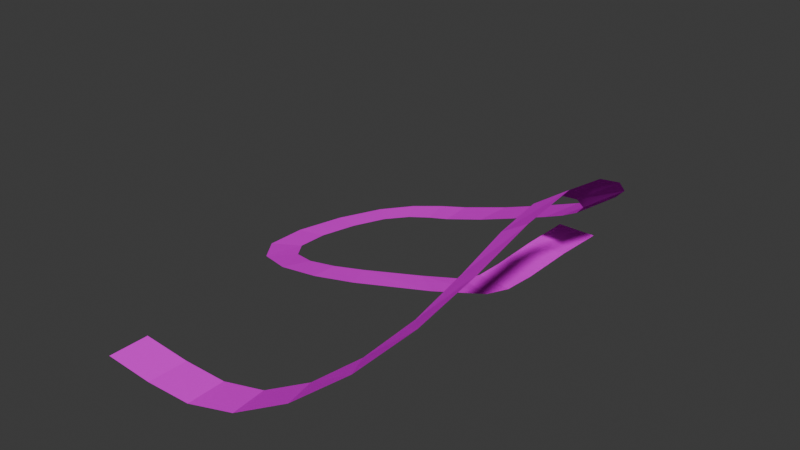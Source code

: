 # Source: aztElement10.blend  (saved by Blender 4.1.23; exported with 4.5.12 LTS)
import bpy
from mathutils import Matrix  # noqa: F401  (used for matrix-valued properties, if any)

bpy.ops.wm.read_factory_settings(use_empty=True)
scene = bpy.context.scene
scene.name = 'Scene'

# ---- collections
col_collection = bpy.data.collections.new('Collection'); scene.collection.children.link(col_collection)

# ---- images (referenced by path relative to the original .blend; pixels are not part of the script)
import os
ASSET_DIR = os.environ.get("B2B_ASSET_DIR", "")  # directory of the original .blend (textures are referenced by path, not embedded)
HERE = os.path.dirname(os.path.abspath(__file__))  # packed textures are extracted next to this script under _unpacked/

def load_image(name, relpath, width, height, colorspace="sRGB"):
    """Load a texture the original file referenced (path relative to the .blend, or extracted next to this script)."""
    p = next((c for c in (os.path.join(HERE, relpath), os.path.join(ASSET_DIR, relpath)) if relpath and os.path.exists(c)), "")
    if p:
        img = bpy.data.images.load(p, check_existing=True)
        img.name = name
    else:  # same state as the original file: an image datablock whose file is absent (Cycles renders it pink)
        img = bpy.data.images.new(name, width, height)
        img.source = "FILE"
        img.filepath = "//" + (relpath or name)
    img.colorspace_settings.name = colorspace
    return img
img_aztex3_jpg = load_image('aztex3.jpg', 'aztex3.jpg', 1024, 1024, 'sRGB')

# ---- materials (node trees are filled in below, after node groups)
mat_aztex3 = bpy.data.materials.new('aztex3')
mat_aztex3.use_transparent_shadow = False

# ---- material node trees
mat_aztex3.use_nodes = True; mat_aztex3.node_tree.nodes.clear()
_N = mat_aztex3.node_tree.nodes; _L = mat_aztex3.node_tree.links
n0 = _N.new('ShaderNodeBsdfDiffuse'); n0.name = 'Diffuse BSDF'; n0.location = (0, 0)
n1 = _N.new('ShaderNodeTexImage'); n1.name = 'Image Texture'; n1.location = (0, 0)
n1.image = img_aztex3_jpg
n2 = _N.new('ShaderNodeOutputMaterial'); n2.name = 'Material Output'; n2.location = (0, 0)
_L.new(n0.outputs[0], n2.inputs[0])
_L.new(n1.outputs[0], n0.inputs[0])
n2.is_active_output = True

# ---- world
world_world = bpy.data.worlds.new('World'); scene.world = world_world
world_world.use_nodes = True; world_world.node_tree.nodes.clear()
_N = world_world.node_tree.nodes; _L = world_world.node_tree.links
n0 = _N.new('ShaderNodeOutputWorld'); n0.name = 'World Output'; n0.location = (300, 300)
n1 = _N.new('ShaderNodeBackground'); n1.name = 'Background'; n1.location = (10, 300)
n1.inputs[0].default_value = (0.05088, 0.05088, 0.05088, 1.0)
_L.new(n1.outputs[0], n0.inputs[0])
n0.is_active_output = True
world_world.color = (0.05088, 0.05088, 0.05088)
world_world.use_sun_shadow = False
world_world.sun_shadow_jitter_overblur = 0.0

# ---- meshes
me_meshdata_0_0_023 = bpy.data.meshes.new('meshdata_0_0.023')
me_meshdata_0_0_023.from_pydata([(-239.8, -79.69, 1.274), (-239.8, -64.06, 1.274), (-219.9, -79.97, 0.1075), (-201.1, -79.92, 0.5914), (-182.4, -78.18, 4.96), (-163.5, -73.52, 14.64), (-146.3, -65.25, 27.8), (-133.2, -52.81, 41.82), (-125.8, -36.1, 54.19), (-122.9, -16.79, 62.97), (-122.3, 3.008, 66.34), (-122.7, 21.46, 63.22), (-124.7, 37.91, 55.53), (-129.9, 51.97, 45.91), (-138.9, 63.34, 36.62), (-150.3, 72.07, 28.37), (-162.1, 78.29, 21.46), (-182.0, 84.36, 11.87), (-199.8, 85.94, 4.939), (-219.3, 85.31, -0.9373), (-230.4, 83.59, -3.206), (-241.2, 78.49, -4.64), (-250.4, 67.33, -4.854), (-256.4, 48.75, -3.585), (-257.9, 26.85, -1.056), (-253.5, 7.078, 2.387), (-242.5, -6.143, 6.297), (-227.4, -12.48, 9.816), (-211.6, -12.62, 11.98), (-197.9, -7.511, 12.11), (-177.8, 10.27, 8.232), (-166.8, 27.77, 3.263), (-164.3, 37.66, 1.786), (-163.6, 50.91, 1.413), (-163.8, 73.87, 1.288), (-164.1, 93.75, 0.0), (-219.8, -64.39, 0.01027), (-201.8, -64.56, 0.1991), (-184.7, -63.36, 3.907), (-167.9, -59.71, 12.45), (-153.0, -53.04, 24.18), (-141.9, -42.89, 36.66), (-136.1, -29.2, 47.64), (-134.1, -13.38, 55.39), (-134.0, 2.789, 58.32), (-134.1, 17.77, 55.52), (-135.5, 31.08, 48.73), (-139.5, 42.46, 40.33), (-147.1, 51.74, 32.37), (-156.9, 58.92, 25.4), (-167.1, 64.06, 19.59), (-184.5, 69.1, 11.39), (-200.5, 70.42, 5.192), (-217.3, 70.49, -0.05458), (-226.0, 69.85, -1.91), (-234.1, 66.74, -3.005), (-240.9, 58.84, -3.148), (-245.3, 44.95, -2.214), (-246.6, 28.34, -0.3527), (-243.6, 13.43, 2.222), (-236.0, 3.773, 5.199), (-225.4, -0.4294, 7.892), (-214.2, 0.1834, 9.52), (-204.2, 4.777, 9.523), (-189.4, 19.29, 6.196), (-181.0, 32.9, 2.017), (-179.2, 40.83, 0.8599), (-178.9, 52.22, 0.7075), (-179.4, 73.92, 0.7042), (-179.7, 93.75, 0.0), (-179.7, 96.09, 0.0), (-164.1, 96.09, 0.0)], [], [(1, 0, 2, 36), (36, 2, 3, 37), (37, 3, 4, 38), (38, 4, 5, 39), (39, 5, 6, 40), (40, 6, 7, 41), (41, 7, 8, 42), (42, 8, 9, 43), (43, 9, 10, 44), (44, 10, 11, 45), (45, 11, 12, 46), (46, 12, 13, 47), (47, 13, 14, 48), (48, 14, 15, 49), (49, 15, 16, 50), (50, 16, 17, 51), (51, 17, 18, 52), (52, 18, 19, 53), (53, 19, 20, 54), (54, 20, 21, 55), (55, 21, 22, 56), (56, 22, 23, 57), (57, 23, 24, 58), (58, 24, 25, 59), (59, 25, 26, 60), (60, 26, 27, 61), (61, 27, 28, 62), (62, 28, 29, 63), (63, 29, 30, 64), (64, 30, 31, 65), (65, 31, 32, 66), (66, 32, 33, 67), (67, 33, 34, 68), (68, 34, 35, 69), (70, 69, 35, 71)])
_uv = me_meshdata_0_0_023.uv_layers.new(name='UVMap')
_uv.uv.foreach_set('vector', [0.005472, -0.002166, 0.7417, -0.002166, 0.7417, 0.9986, 0.005472, 0.9995, 0.005472, -0.002166, 0.7417, -0.002166, 0.7417, 0.9986, 0.005472, 0.9995, 0.005472, 0.009338, 0.7417, -0.002166, 0.7417, 0.9986, 0.005472, 0.9305, 0.005472, 0.4258, 0.7417, 0.3867, 0.7417, 1.387, 0.005472, 1.317, 0.003315, 0.4212, 0.7417, 0.3867, 0.7417, 1.387, 0.003315, 1.31, 0.002935, 0.4145, 0.7392, 0.3739, 0.7392, 1.375, 0.002935, 1.278, 0.005472, 0.3875, 0.7417, 0.3415, 0.7417, 1.342, 0.005472, 1.259, 0.005472, 0.3848, 0.7417, 0.3009, 0.7417, 1.302, 0.005472, 1.254, 0.005472, 0.3956, 0.7417, 0.2873, 0.7417, 1.202, 0.005472, 1.156, 0.005472, 0.1954, 0.7417, 0.1358, 0.7417, 0.9608, 0.005472, 0.8805, 0.005472, 0.9178, 0.7417, 0.8583, 0.7417, 1.726, 0.005472, 1.641, 0.005472, 0.7554, 0.7417, 0.6824, 0.7417, 1.464, 0.005472, 1.427, 0.005472, 0.4876, 0.7417, 0.4199, 0.7417, 1.221, 0.005472, 1.151, 0.005472, 0.2603, 0.7417, 0.2035, 0.7417, 0.9824, 0.005472, 0.9292, 0.005472, 0.4876, 0.7417, 0.4308, 0.7417, 1.161, 0.005472, 1.119, 0.005472, -0.3593, 0.7417, -0.4324, 0.7442, 0.5684, 0.00801, 0.5314, 0.00801, 0.5958, 0.7442, 0.5525, 0.7442, 1.518, 0.00801, 1.462, 0.005472, 0.01136, 0.7417, -0.002166, 0.7417, 1.009, 0.005472, 0.9346, 0.00801, 0.00054, 0.7417, -0.002166, 0.7417, 0.655, 0.00801, 0.545, 0.005472, 0.1169, 0.7417, 0.08442, 0.7417, 0.8796, 0.005472, 0.7479, 0.005472, 0.8691, 0.7417, 0.7933, 0.7417, 1.605, 0.005472, 1.5, 0.005472, -0.2983, 0.7417, -0.4483, 0.7417, 0.4717, 0.005472, 0.4072, 0.005472, -0.0137, 0.7417, -0.1522, 0.7417, 0.8486, 0.005472, 0.7572, 0.005472, 0.4632, 0.7417, 0.3671, 0.7417, 1.391, 0.005472, 1.253, 0.005472, 0.4171, 0.7417, 0.294, 0.7417, 1.226, 0.005472, 1.092, 0.002222, 0.1709, 0.7385, 0.05168, 0.745, 0.914, 0.002222, 0.8341, 0.005472, -0.0714, 0.7417, -0.2022, 0.7417, 0.7256, 0.005472, 0.5572, 0.005472, 0.1286, 0.7417, 0.005527, 0.7417, 0.9602, 0.005472, 0.8688, 0.005472, -0.02753, 0.7417, -0.1383, 0.7417, 0.9766, 0.005472, 0.8523, 0.005472, 0.4945, 0.7417, 0.3399, 0.7417, 1.219, 0.005472, 1.206, 0.005472, 0.204, 0.7417, 0.08218, 0.7417, 0.5629, 0.005472, 0.5637, 0.005472, 0.6023, 0.7417, 0.5508, 0.7417, 0.9846, 0.005472, 0.9855, 0.005472, -0.002166, 0.7417, -0.002166, 0.7417, 0.8393, 0.005472, 0.798, 0.005472, -0.1871, 0.7417, -0.1871, 0.7417, 0.5057, 0.005472, 0.5046, 0.005472, 0.4874, 0.005472, 0.2577, 0.7417, 0.2577, 0.7417, 0.4885])
me_meshdata_0_0_023.materials.append(mat_aztex3)
me_meshdata_0_0_023.update()

# ---- objects
ob_empty_358 = bpy.data.objects.new('Empty.358', None)
ob_empty_357 = bpy.data.objects.new('Empty.357', None)
ob_empty_356 = bpy.data.objects.new('Empty.356', None)
ob_empty_355 = bpy.data.objects.new('Empty.355', None)
ob_empty_354 = bpy.data.objects.new('Empty.354', None)
ob_empty_353 = bpy.data.objects.new('Empty.353', None)
ob_empty_352 = bpy.data.objects.new('Empty.352', None)
ob_empty_351 = bpy.data.objects.new('Empty.351', None)
ob_empty_350 = bpy.data.objects.new('Empty.350', None)
ob_empty_349 = bpy.data.objects.new('Empty.349', None)
ob_empty_348 = bpy.data.objects.new('Empty.348', None)
ob_empty_347 = bpy.data.objects.new('Empty.347', None)
ob_empty_346 = bpy.data.objects.new('Empty.346', None)
ob_empty_345 = bpy.data.objects.new('Empty.345', None)
ob_empty_344 = bpy.data.objects.new('Empty.344', None)
ob_empty_343 = bpy.data.objects.new('Empty.343', None)
ob_empty_342 = bpy.data.objects.new('Empty.342', None)
ob_empty_341 = bpy.data.objects.new('Empty.341', None)
ob_empty_340 = bpy.data.objects.new('Empty.340', None)
ob_empty_339 = bpy.data.objects.new('Empty.339', None)
ob_empty_338 = bpy.data.objects.new('Empty.338', None)
ob_empty_337 = bpy.data.objects.new('Empty.337', None)
ob_empty_336 = bpy.data.objects.new('Empty.336', None)
ob_empty_335 = bpy.data.objects.new('Empty.335', None)
ob_empty_334 = bpy.data.objects.new('Empty.334', None)
ob_empty_333 = bpy.data.objects.new('Empty.333', None)
ob_empty_332 = bpy.data.objects.new('Empty.332', None)
ob_empty_331 = bpy.data.objects.new('Empty.331', None)
ob_empty_330 = bpy.data.objects.new('Empty.330', None)
ob_empty_329 = bpy.data.objects.new('Empty.329', None)
ob_empty_328 = bpy.data.objects.new('Empty.328', None)
ob_empty_327 = bpy.data.objects.new('Empty.327', None)
ob_empty_326 = bpy.data.objects.new('Empty.326', None)
ob_empty_325 = bpy.data.objects.new('Empty.325', None)
ob_empty_324 = bpy.data.objects.new('Empty.324', None)
ob_empty_323 = bpy.data.objects.new('Empty.323', None)
ob_empty_322 = bpy.data.objects.new('Empty.322', None)
ob_empty_321 = bpy.data.objects.new('Empty.321', None)
ob_empty_320 = bpy.data.objects.new('Empty.320', None)
ob_empty_319 = bpy.data.objects.new('Empty.319', None)
ob_empty_318 = bpy.data.objects.new('Empty.318', None)
ob_empty_317 = bpy.data.objects.new('Empty.317', None)
ob_empty_316 = bpy.data.objects.new('Empty.316', None)
ob_empty_315 = bpy.data.objects.new('Empty.315', None)
ob_empty_314 = bpy.data.objects.new('Empty.314', None)
ob_empty_313 = bpy.data.objects.new('Empty.313', None)
ob_empty_312 = bpy.data.objects.new('Empty.312', None)
ob_empty_311 = bpy.data.objects.new('Empty.311', None)
ob_empty_310 = bpy.data.objects.new('Empty.310', None)
ob_empty_309 = bpy.data.objects.new('Empty.309', None)
ob_empty_308 = bpy.data.objects.new('Empty.308', None)
ob_empty_307 = bpy.data.objects.new('Empty.307', None)
ob_empty_306 = bpy.data.objects.new('Empty.306', None)
ob_empty_305 = bpy.data.objects.new('Empty.305', None)
ob_empty_304 = bpy.data.objects.new('Empty.304', None)
ob_empty_303 = bpy.data.objects.new('Empty.303', None)
ob_empty_302 = bpy.data.objects.new('Empty.302', None)
ob_empty_301 = bpy.data.objects.new('Empty.301', None)
ob_empty_300 = bpy.data.objects.new('Empty.300', None)
ob_empty_299 = bpy.data.objects.new('Empty.299', None)
ob_empty_298 = bpy.data.objects.new('Empty.298', None)
ob_empty_297 = bpy.data.objects.new('Empty.297', None)
ob_empty_296 = bpy.data.objects.new('Empty.296', None)
ob_empty_295 = bpy.data.objects.new('Empty.295', None)
ob_empty_294 = bpy.data.objects.new('Empty.294', None)
ob_empty_293 = bpy.data.objects.new('Empty.293', None)
ob_empty_292 = bpy.data.objects.new('Empty.292', None)
ob_empty_291 = bpy.data.objects.new('Empty.291', None)
ob_empty_290 = bpy.data.objects.new('Empty.290', None)
ob_empty_289 = bpy.data.objects.new('Empty.289', None)
ob_empty_288 = bpy.data.objects.new('Empty.288', None)
ob_empty_287 = bpy.data.objects.new('Empty.287', None)
ob_w2 = bpy.data.objects.new('w2', None)
ob_w1 = bpy.data.objects.new('w1', None)
ob_main = bpy.data.objects.new('main', me_meshdata_0_0_023)

# ---- transforms, parenting, visibility, modifiers, constraints
ob_empty_358.parent = ob_empty_288
ob_empty_358.location = (-164.1, 93.75, 0.0)
ob_empty_357.parent = ob_empty_288
ob_empty_357.location = (-163.8, 73.87, 1.288)
ob_empty_356.parent = ob_empty_288
ob_empty_356.location = (-163.6, 50.91, 1.413)
ob_empty_355.parent = ob_empty_288
ob_empty_355.location = (-164.3, 37.66, 1.786)
ob_empty_354.parent = ob_empty_288
ob_empty_354.location = (-166.8, 27.77, 3.263)
ob_empty_353.parent = ob_empty_288
ob_empty_353.location = (-177.8, 10.27, 8.232)
ob_empty_352.parent = ob_empty_288
ob_empty_352.location = (-197.9, -7.511, 12.11)
ob_empty_351.parent = ob_empty_288
ob_empty_351.location = (-211.6, -12.62, 11.98)
ob_empty_350.parent = ob_empty_288
ob_empty_350.location = (-227.4, -12.48, 9.816)
ob_empty_349.parent = ob_empty_288
ob_empty_349.location = (-242.5, -6.143, 6.297)
ob_empty_348.parent = ob_empty_288
ob_empty_348.location = (-253.5, 7.078, 2.387)
ob_empty_347.parent = ob_empty_288
ob_empty_347.location = (-257.9, 26.85, -1.056)
ob_empty_346.parent = ob_empty_288
ob_empty_346.location = (-256.4, 48.75, -3.585)
ob_empty_345.parent = ob_empty_288
ob_empty_345.location = (-250.4, 67.33, -4.854)
ob_empty_344.parent = ob_empty_288
ob_empty_344.location = (-241.2, 78.49, -4.64)
ob_empty_343.parent = ob_empty_288
ob_empty_343.location = (-230.4, 83.59, -3.206)
ob_empty_342.parent = ob_empty_288
ob_empty_342.location = (-219.3, 85.31, -0.9373)
ob_empty_341.parent = ob_empty_288
ob_empty_341.location = (-199.8, 85.94, 4.939)
ob_empty_340.parent = ob_empty_288
ob_empty_340.location = (-182.0, 84.36, 11.87)
ob_empty_339.parent = ob_empty_288
ob_empty_339.location = (-162.1, 78.29, 21.46)
ob_empty_338.parent = ob_empty_288
ob_empty_338.location = (-150.3, 72.07, 28.37)
ob_empty_337.parent = ob_empty_288
ob_empty_337.location = (-138.9, 63.34, 36.62)
ob_empty_336.parent = ob_empty_288
ob_empty_336.location = (-129.9, 51.97, 45.91)
ob_empty_335.parent = ob_empty_288
ob_empty_335.location = (-124.7, 37.91, 55.53)
ob_empty_334.parent = ob_empty_288
ob_empty_334.location = (-122.7, 21.46, 63.22)
ob_empty_333.parent = ob_empty_288
ob_empty_333.location = (-122.3, 3.008, 66.34)
ob_empty_332.parent = ob_empty_288
ob_empty_332.location = (-122.9, -16.79, 62.97)
ob_empty_331.parent = ob_empty_288
ob_empty_331.location = (-125.8, -36.1, 54.19)
ob_empty_330.parent = ob_empty_288
ob_empty_330.location = (-133.2, -52.81, 41.82)
ob_empty_329.parent = ob_empty_288
ob_empty_329.location = (-146.3, -65.25, 27.8)
ob_empty_328.parent = ob_empty_288
ob_empty_328.location = (-163.5, -73.52, 14.64)
ob_empty_327.parent = ob_empty_288
ob_empty_327.location = (-182.4, -78.18, 4.96)
ob_empty_326.parent = ob_empty_288
ob_empty_326.location = (-201.1, -79.92, 0.5914)
ob_empty_325.parent = ob_empty_288
ob_empty_325.location = (-219.9, -79.97, 0.1075)
ob_empty_324.parent = ob_empty_288
ob_empty_324.location = (-238.0, -79.55, 1.274)
ob_empty_323.parent = ob_empty_287
ob_empty_323.location = (-179.7, 93.75, 0.0)
ob_empty_322.parent = ob_empty_287
ob_empty_322.location = (-179.4, 73.92, 0.7042)
ob_empty_321.parent = ob_empty_287
ob_empty_321.location = (-178.9, 52.22, 0.7075)
ob_empty_320.parent = ob_empty_287
ob_empty_320.location = (-179.2, 40.83, 0.8599)
ob_empty_319.parent = ob_empty_287
ob_empty_319.location = (-181.0, 32.9, 2.017)
ob_empty_318.parent = ob_empty_287
ob_empty_318.location = (-189.4, 19.29, 6.196)
ob_empty_317.parent = ob_empty_287
ob_empty_317.location = (-204.2, 4.777, 9.523)
ob_empty_316.parent = ob_empty_287
ob_empty_316.location = (-214.2, 0.1834, 9.52)
ob_empty_315.parent = ob_empty_287
ob_empty_315.location = (-225.4, -0.4294, 7.892)
ob_empty_314.parent = ob_empty_287
ob_empty_314.location = (-236.0, 3.773, 5.199)
ob_empty_313.parent = ob_empty_287
ob_empty_313.location = (-243.6, 13.43, 2.222)
ob_empty_312.parent = ob_empty_287
ob_empty_312.location = (-246.6, 28.34, -0.3527)
ob_empty_311.parent = ob_empty_287
ob_empty_311.location = (-245.3, 44.95, -2.214)
ob_empty_310.parent = ob_empty_287
ob_empty_310.location = (-240.9, 58.84, -3.148)
ob_empty_309.parent = ob_empty_287
ob_empty_309.location = (-234.1, 66.74, -3.005)
ob_empty_308.parent = ob_empty_287
ob_empty_308.location = (-226.0, 69.85, -1.91)
ob_empty_307.parent = ob_empty_287
ob_empty_307.location = (-217.3, 70.49, -0.05458)
ob_empty_306.parent = ob_empty_287
ob_empty_306.location = (-200.5, 70.42, 5.192)
ob_empty_305.parent = ob_empty_287
ob_empty_305.location = (-184.5, 69.1, 11.39)
ob_empty_304.parent = ob_empty_287
ob_empty_304.location = (-167.1, 64.06, 19.59)
ob_empty_303.parent = ob_empty_287
ob_empty_303.location = (-156.9, 58.92, 25.4)
ob_empty_302.parent = ob_empty_287
ob_empty_302.location = (-147.1, 51.74, 32.37)
ob_empty_301.parent = ob_empty_287
ob_empty_301.location = (-139.5, 42.46, 40.33)
ob_empty_300.parent = ob_empty_287
ob_empty_300.location = (-135.5, 31.08, 48.73)
ob_empty_299.parent = ob_empty_287
ob_empty_299.location = (-134.1, 17.77, 55.52)
ob_empty_298.parent = ob_empty_287
ob_empty_298.location = (-134.0, 2.789, 58.32)
ob_empty_297.parent = ob_empty_287
ob_empty_297.location = (-134.1, -13.38, 55.39)
ob_empty_296.parent = ob_empty_287
ob_empty_296.location = (-136.1, -29.2, 47.64)
ob_empty_295.parent = ob_empty_287
ob_empty_295.location = (-141.9, -42.89, 36.66)
ob_empty_294.parent = ob_empty_287
ob_empty_294.location = (-153.0, -53.04, 24.18)
ob_empty_293.parent = ob_empty_287
ob_empty_293.location = (-167.9, -59.71, 12.45)
ob_empty_292.parent = ob_empty_287
ob_empty_292.location = (-184.7, -63.36, 3.907)
ob_empty_291.parent = ob_empty_287
ob_empty_291.location = (-201.8, -64.56, 0.1991)
ob_empty_290.parent = ob_empty_287
ob_empty_290.location = (-219.8, -64.39, 0.01027)
ob_empty_289.parent = ob_empty_287
ob_empty_289.location = (-238.4, -64.26, 1.274)
ob_empty_288.parent = ob_w1
ob_empty_288.matrix_parent_inverse = Matrix(((1.0, -0.0, 0.0, 239.8), (-0.0, 1.0, -0.0, 71.88), (-0.0, 0.0, 1.0, -1.274), (-0.0, 0.0, -0.0, 1.0)))
ob_empty_288.location = (0.0, 0.0, 0.0)
ob_empty_287.parent = ob_w1
ob_empty_287.matrix_parent_inverse = Matrix(((1.0, -0.0, 0.0, 239.8), (-0.0, 1.0, -0.0, 71.88), (-0.0, 0.0, 1.0, -1.274), (-0.0, 0.0, -0.0, 1.0)))
ob_empty_287.location = (0.0, 0.0, 0.0)
ob_w2.location = (-171.9, 96.09, 0.0)
ob_w1.location = (-239.8, -71.88, 1.274)
ob_main.location = (0.0, 0.0, 0.0)

# ---- collection membership
col_collection.objects.link(ob_empty_358)
col_collection.objects.link(ob_empty_357)
col_collection.objects.link(ob_empty_356)
col_collection.objects.link(ob_empty_355)
col_collection.objects.link(ob_empty_354)
col_collection.objects.link(ob_empty_353)
col_collection.objects.link(ob_empty_352)
col_collection.objects.link(ob_empty_351)
col_collection.objects.link(ob_empty_350)
col_collection.objects.link(ob_empty_349)
col_collection.objects.link(ob_empty_348)
col_collection.objects.link(ob_empty_347)
col_collection.objects.link(ob_empty_346)
col_collection.objects.link(ob_empty_345)
col_collection.objects.link(ob_empty_344)
col_collection.objects.link(ob_empty_343)
col_collection.objects.link(ob_empty_342)
col_collection.objects.link(ob_empty_341)
col_collection.objects.link(ob_empty_340)
col_collection.objects.link(ob_empty_339)
col_collection.objects.link(ob_empty_338)
col_collection.objects.link(ob_empty_337)
col_collection.objects.link(ob_empty_336)
col_collection.objects.link(ob_empty_335)
col_collection.objects.link(ob_empty_334)
col_collection.objects.link(ob_empty_333)
col_collection.objects.link(ob_empty_332)
col_collection.objects.link(ob_empty_331)
col_collection.objects.link(ob_empty_330)
col_collection.objects.link(ob_empty_329)
col_collection.objects.link(ob_empty_328)
col_collection.objects.link(ob_empty_327)
col_collection.objects.link(ob_empty_326)
col_collection.objects.link(ob_empty_325)
col_collection.objects.link(ob_empty_324)
col_collection.objects.link(ob_empty_323)
col_collection.objects.link(ob_empty_322)
col_collection.objects.link(ob_empty_321)
col_collection.objects.link(ob_empty_320)
col_collection.objects.link(ob_empty_319)
col_collection.objects.link(ob_empty_318)
col_collection.objects.link(ob_empty_317)
col_collection.objects.link(ob_empty_316)
col_collection.objects.link(ob_empty_315)
col_collection.objects.link(ob_empty_314)
col_collection.objects.link(ob_empty_313)
col_collection.objects.link(ob_empty_312)
col_collection.objects.link(ob_empty_311)
col_collection.objects.link(ob_empty_310)
col_collection.objects.link(ob_empty_309)
col_collection.objects.link(ob_empty_308)
col_collection.objects.link(ob_empty_307)
col_collection.objects.link(ob_empty_306)
col_collection.objects.link(ob_empty_305)
col_collection.objects.link(ob_empty_304)
col_collection.objects.link(ob_empty_303)
col_collection.objects.link(ob_empty_302)
col_collection.objects.link(ob_empty_301)
col_collection.objects.link(ob_empty_300)
col_collection.objects.link(ob_empty_299)
col_collection.objects.link(ob_empty_298)
col_collection.objects.link(ob_empty_297)
col_collection.objects.link(ob_empty_296)
col_collection.objects.link(ob_empty_295)
col_collection.objects.link(ob_empty_294)
col_collection.objects.link(ob_empty_293)
col_collection.objects.link(ob_empty_292)
col_collection.objects.link(ob_empty_291)
col_collection.objects.link(ob_empty_290)
col_collection.objects.link(ob_empty_289)
col_collection.objects.link(ob_empty_288)
col_collection.objects.link(ob_empty_287)
col_collection.objects.link(ob_w2)
col_collection.objects.link(ob_w1)
col_collection.objects.link(ob_main)

# ---- scene / render settings (as saved in the file)
scene.frame_start = 1; scene.frame_end = 250; scene.frame_set(1)
scene.render.engine = 'BLENDER_EEVEE_NEXT'
scene.cycles.sampling_pattern = 'TABULATED_SOBOL'
scene.eevee.ray_tracing_options.trace_max_roughness = 0.0
bpy.context.view_layer.update()

# ---- added for rendering (the .blend has no active camera and no usable light): camera, sun
cam_auto = bpy.data.cameras.new('AutoCamera')
cam_auto.lens = 50.0
cam_auto.sensor_width = 36.0
cam_auto.clip_end = 3789.15
ob_auto_camera = bpy.data.objects.new('AutoCamera', cam_auto)
scene.collection.objects.link(ob_auto_camera)
ob_auto_camera.location = (25.7939, -251.026, 203.468)
ob_auto_camera.rotation_euler = (1.09748, -7.21219e-08, 0.694738)
scene.camera = ob_auto_camera
light_auto_sun = bpy.data.lights.new('AutoSun', 'SUN')
light_auto_sun.energy = 3.0
light_auto_sun.angle = 0.0523599
ob_auto_sun = bpy.data.objects.new('AutoSun', light_auto_sun)
scene.collection.objects.link(ob_auto_sun)
ob_auto_sun.rotation_euler = (0.872665, 0.174533, 0.523599)
bpy.context.view_layer.update()
